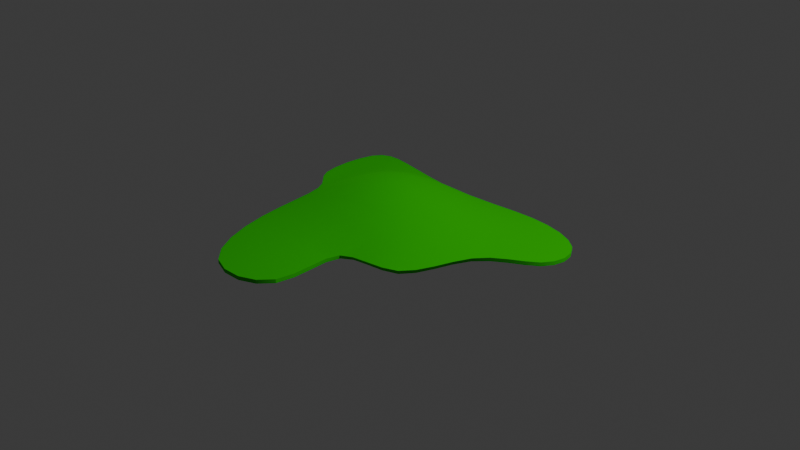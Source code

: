 # Source: meleca.blend  (saved by Blender 4.0.36; exported with 4.5.12 LTS)
import bpy
from mathutils import Matrix  # noqa: F401  (used for matrix-valued properties, if any)

bpy.ops.wm.read_factory_settings(use_empty=True)
scene = bpy.context.scene
scene.name = 'Scene'

# ---- collections
col_collection = bpy.data.collections.new('Collection'); scene.collection.children.link(col_collection)

# ---- materials (node trees are filled in below, after node groups)
mat_material_001 = bpy.data.materials.new('Material.001')
mat_material_001.use_transparent_shadow = False

# ---- node groups
ng_auto_smooth = bpy.data.node_groups.new('Auto Smooth', 'GeometryNodeTree')
_s = ng_auto_smooth.interface.new_socket(name='Geometry', in_out='OUTPUT', socket_type='NodeSocketGeometry')
_s = ng_auto_smooth.interface.new_socket(name='Geometry', in_out='INPUT', socket_type='NodeSocketGeometry')
_s = ng_auto_smooth.interface.new_socket(name='Angle', in_out='INPUT', socket_type='NodeSocketFloat')
_s.subtype = 'ANGLE'
_s.min_value = 0.0
_s.max_value = 3.142
ng_auto_smooth.is_modifier = True
_N = ng_auto_smooth.nodes; _L = ng_auto_smooth.links
n0 = _N.new('NodeGroupOutput'); n0.name = 'Group Output'; n0.location = (480, -100)
n1 = _N.new('NodeGroupInput'); n1.name = 'Group Input'; n1.location = (-420, -300)
n2 = _N.new('NodeGroupInput'); n2.name = 'Group Input.001'; n2.location = (-60, -100)
n3 = _N.new('GeometryNodeSetShadeSmooth'); n3.name = 'Set Shade Smooth'; n3.location = (120, -100)
n3.domain = 'EDGE'
n4 = _N.new('GeometryNodeSetShadeSmooth'); n4.name = 'Set Shade Smooth.001'; n4.location = (300, -100)
n5 = _N.new('GeometryNodeInputMeshEdgeAngle'); n5.name = 'Edge Angle'; n5.location = (-420, -220)
n6 = _N.new('GeometryNodeInputEdgeSmooth'); n6.name = 'Is Edge Smooth'; n6.location = (-60, -160)
n7 = _N.new('GeometryNodeInputShadeSmooth'); n7.name = 'Is Face Smooth'; n7.location = (-240, -340)
n8 = _N.new('FunctionNodeBooleanMath'); n8.name = 'Boolean Math'; n8.location = (-60, -220)
n9 = _N.new('FunctionNodeCompare'); n9.name = 'Compare'; n9.location = (-240, -180)
n9.operation = 'LESS_EQUAL'
_L.new(n5.outputs[0], n9.inputs[0])
_L.new(n4.outputs[0], n0.inputs[0])
_L.new(n1.outputs[1], n9.inputs[1])
_L.new(n9.outputs[0], n8.inputs[0])
_L.new(n7.outputs[0], n8.inputs[1])
_L.new(n2.outputs[0], n3.inputs[0])
_L.new(n6.outputs[0], n3.inputs[1])
_L.new(n3.outputs[0], n4.inputs[0])
_L.new(n8.outputs[0], n3.inputs[2])
n0.is_active_output = True

# ---- material node trees
mat_material_001.use_nodes = True; mat_material_001.node_tree.nodes.clear()
_N = mat_material_001.node_tree.nodes; _L = mat_material_001.node_tree.links
n0 = _N.new('ShaderNodeBsdfPrincipled'); n0.name = 'Principled BSDF'; n0.location = (10, 300)
n0.inputs[0].default_value = (0.02809, 0.8006, 0.009481, 1.0)
n0.inputs[1].default_value = 0.9541
n0.inputs[2].default_value = 1.0
n0.inputs[3].default_value = 1.45
n1 = _N.new('ShaderNodeOutputMaterial'); n1.name = 'Material Output'; n1.location = (300, 300)
_L.new(n0.outputs[0], n1.inputs[0])
n1.is_active_output = True

# ---- world
world_world = bpy.data.worlds.new('World'); scene.world = world_world
world_world.use_nodes = True; world_world.node_tree.nodes.clear()
_N = world_world.node_tree.nodes; _L = world_world.node_tree.links
n0 = _N.new('ShaderNodeOutputWorld'); n0.name = 'World Output'; n0.location = (300, 300)
n1 = _N.new('ShaderNodeBackground'); n1.name = 'Background'; n1.location = (10, 300)
n1.inputs[0].default_value = (0.05088, 0.05088, 0.05088, 1.0)
_L.new(n1.outputs[0], n0.inputs[0])
n0.is_active_output = True
world_world.color = (0.05088, 0.05088, 0.05088)
world_world.use_sun_shadow = False
world_world.sun_shadow_jitter_overblur = 0.0

# ---- cameras
cam_camera = bpy.data.cameras.new('Camera')
cam_camera.clip_end = 100.0
cam_camera.ortho_scale = 7.314

# ---- lights
light_light = bpy.data.lights.new('Light', 'POINT')
light_light.transmission_factor = 0.0
light_light.use_soft_falloff = False
light_light.energy = 1000.0
light_light.shadow_soft_size = 0.1
light_light.shadow_maximum_resolution = 0.006
light_light.use_absolute_resolution = True

# ---- meshes
me_plane = bpy.data.meshes.new('Plane')
me_plane.from_pydata([(-0.933, -1.019, 0.03952), (0.843, -0.8066, 0.03833), (-0.9019, 0.967, 0.0395), (0.9626, 0.9328, 0.03939), (0.2433, -0.9994, 0.03813), (1.791e-05, 0.8658, 0.03362), (-1.081, -0.1688, 0.03703), (1.14, -0.1349, 0.0378), (-1.262e-05, 3.609e-05, 0.4293), (1.638, 0.7297, 0.04), (1.638, 0.2703, 0.04), (-0.4729, -1.879, 0.04), (0.1992, -1.722, 0.04), (-1.334, 0.836, 0.04), (-1.334, 0.164, 0.04), (-1.043, -0.3244, 0.03635), (-1.013, -0.5271, 0.03728), (-0.9801, -0.7634, 0.03862), (0.3536, -0.9315, 0.03605), (0.5141, -0.9008, 0.03644), (0.6894, -0.8705, 0.0376), (1.021, 0.2078, 0.09565), (0.9826, 0.47, 0.09679), (0.9665, 0.7074, 0.07395), (-0.2483, 0.8771, 0.03451), (-0.488, 0.9042, 0.03656), (-0.7092, 0.9372, 0.03846), (-0.6802, -0.9742, 0.07407), (-0.4155, -0.9415, 0.09693), (-0.1265, -0.9326, 0.0958), (0.7351, 0.923, 0.03831), (0.4958, 0.9001, 0.03645), (0.2494, 0.8766, 0.03448), (-1.115e-05, 0.2213, 0.3945), (-4.811e-06, 0.4392, 0.3038), (9.089e-06, 0.6537, 0.1772), (-0.9064, 0.7244, 0.07392), (-0.9237, 0.47, 0.09637), (-0.9628, 0.1909, 0.09495), (0.942, -0.6734, 0.03781), (1.009, -0.4975, 0.03694), (1.066, -0.3079, 0.03654), (0.0784, -0.6947, 0.1841), (0.02203, -0.4503, 0.306), (0.002747, -0.2225, 0.3948), (-0.2591, -0.0018, 0.395), (-0.5178, -0.01453, 0.3065), (-0.7802, -0.05192, 0.1841), (0.801, -0.042, 0.1846), (0.5236, -0.0118, 0.3067), (0.2598, -0.00145, 0.3951), (1.708, 0.3798, 0.04), (1.732, 0.5, 0.04), (1.708, 0.6202, 0.04), (1.519, 0.8161, 0.03999), (1.362, 0.8797, 0.03996), (1.174, 0.9188, 0.03983), (1.248, -0.004933, 0.03955), (1.383, 0.09467, 0.03994), (1.521, 0.1807, 0.03999), (-0.2796, -1.943, 0.04), (-0.08368, -1.935, 0.04), (0.08508, -1.858, 0.04), (0.229, -1.532, 0.04), (0.2184, -1.325, 0.03998), (0.2088, -1.135, 0.03979), (-0.8618, -1.28, 0.03988), (-0.7628, -1.524, 0.03998), (-0.6336, -1.73, 0.04), (-1.37, 0.6823, 0.04), (-1.383, 0.5, 0.04), (-1.37, 0.3177, 0.04), (-1.273, 0.06735, 0.03999), (-1.202, -0.001042, 0.03988), (-1.134, -0.06969, 0.03921), (-1.058, 0.9837, 0.03986), (-1.18, 0.9754, 0.03996), (-1.27, 0.9295, 0.03999), (0.2582, 0.2225, 0.3639), (0.5176, 0.2206, 0.2864), (0.7785, 0.2107, 0.185), (0.2549, 0.4437, 0.2818), (0.5072, 0.4526, 0.2272), (0.7533, 0.4606, 0.158), (0.2512, 0.6616, 0.1662), (0.499, 0.6788, 0.1392), (0.7392, 0.6966, 0.1051), (-0.7546, 0.2039, 0.1844), (-0.5108, 0.2186, 0.2862), (-0.2575, 0.2223, 0.3639), (-0.7288, 0.4605, 0.1577), (-0.5, 0.4525, 0.2271), (-0.254, 0.4437, 0.2818), (-0.7139, 0.7036, 0.1051), (-0.4915, 0.6809, 0.1392), (-0.2503, 0.6618, 0.1662), (-0.7271, -0.7265, 0.1053), (-0.4649, -0.7013, 0.158), (-0.1904, -0.6925, 0.1848), (-0.7575, -0.4923, 0.1398), (-0.4983, -0.4671, 0.2274), (-0.2363, -0.4542, 0.286), (-0.7769, -0.274, 0.1681), (-0.515, -0.241, 0.2828), (-0.2557, -0.226, 0.364), (0.3018, -0.6865, 0.1671), (0.512, -0.6807, 0.1348), (0.7268, -0.6771, 0.09004), (0.2706, -0.4518, 0.2815), (0.5144, -0.46, 0.2207), (0.7607, -0.4757, 0.1352), (0.2605, -0.2255, 0.3635), (0.5205, -0.2384, 0.282), (0.7885, -0.2663, 0.1677), (1.177, 0.705, 0.05407), (1.188, 0.4828, 0.06139), (1.211, 0.2458, 0.05621), (1.37, 0.6884, 0.04415), (1.377, 0.4942, 0.04603), (1.381, 0.2956, 0.04413), (1.545, 0.6585, 0.04052), (1.556, 0.4993, 0.04076), (1.546, 0.3395, 0.04052), (-0.07788, -1.153, 0.05635), (-0.3513, -1.185, 0.06148), (-0.6106, -1.229, 0.05413), (-0.02737, -1.381, 0.04416), (-0.2731, -1.433, 0.04606), (-0.5183, -1.48, 0.04416), (0.02941, -1.618, 0.04052), (-0.182, -1.684, 0.04076), (-0.4054, -1.718, 0.04052), (-1.097, 0.2135, 0.05591), (-1.074, 0.4828, 0.06112), (-1.062, 0.7374, 0.05402), (-1.196, 0.2478, 0.04407), (-1.191, 0.4943, 0.04595), (-1.185, 0.7363, 0.04412), (-1.285, 0.2817, 0.04051), (-1.29, 0.4993, 0.04075), (-1.284, 0.7163, 0.04051), (-0.9276, -1.016, 0.0), (0.8359, -0.7976, 0.0), (-0.8998, 0.961, 0.0), (0.9606, 0.9261, 0.0), (0.2391, -0.988, 0.0), (0.0, 0.8441, 0.0), (-1.066, -0.1667, 0.0), (1.127, -0.1318, 0.0), (0.0, 9.313e-10, 0.3893), (1.638, 0.7296, 0.0), (1.638, 0.2704, 0.0), (-0.4728, -1.879, 0.0), (0.1991, -1.722, 0.0), (-1.333, 0.8359, 0.0), (-1.333, 0.1641, 0.0), (-1.027, -0.3206, 0.0), (-0.9993, -0.5229, 0.0), (-0.9705, -0.7594, 0.0), (0.3483, -0.915, 0.0), (0.509, -0.8851, 0.0), (0.6834, -0.8583, 0.0), (1.011, 0.2077, 0.05711), (0.9744, 0.4666, 0.05778), (0.9623, 0.7016, 0.03459), (-0.2484, 0.8569, 0.0), (-0.4875, 0.888, 0.0), (-0.7077, 0.9263, 0.0), (-0.6759, -0.9693, 0.03459), (-0.4137, -0.9335, 0.05778), (-0.1278, -0.9225, 0.05711), (0.7334, 0.9116, 0.0), (0.4951, 0.8836, 0.0), (0.2494, 0.8564, 0.0), (0.0, 0.211, 0.3558), (0.0, 0.4221, 0.2676), (0.0, 0.6331, 0.1429), (-0.9015, 0.719, 0.03459), (-0.9137, 0.4666, 0.05778), (-0.9499, 0.1903, 0.05711), (0.9317, -0.6653, 0.0), (0.9951, -0.4908, 0.0), (1.051, -0.3024, 0.0), (0.07612, -0.6784, 0.1477), (0.02143, -0.4348, 0.2691), (0.002679, -0.2126, 0.356), (-0.2504, -0.001787, 0.356), (-0.5035, -0.01429, 0.2691), (-0.7636, -0.05103, 0.1477), (0.7856, -0.0404, 0.1477), (0.5098, -0.01139, 0.2691), (0.2512, -0.001423, 0.356), (1.708, 0.3799, 0.0), (1.732, 0.5, 0.0), (1.708, 0.6201, 0.0), (1.518, 0.8157, 0.0), (1.361, 0.8783, 0.0), (1.172, 0.9155, 0.0), (1.243, -0.002284, 0.0), (1.382, 0.09596, 0.0), (1.521, 0.1811, 0.0), (-0.2796, -1.943, 0.0), (-0.08371, -1.935, 0.0), (0.08501, -1.858, 0.0), (0.2287, -1.532, 0.0), (0.2172, -1.325, 0.0), (0.2057, -1.132, 0.0), (-0.8594, -1.278, 0.0), (-0.762, -1.523, 0.0), (-0.6333, -1.73, 0.0), (-1.37, 0.6823, 0.0), (-1.382, 0.5, 0.0), (-1.37, 0.3177, 0.0), (-1.272, 0.06771, 0.0), (-1.199, 0.0, 0.0), (-1.127, -0.06771, 0.0), (-1.056, 0.981, 0.0), (-1.179, 0.9743, 0.0), (-1.27, 0.9291, 0.0), (0.2506, 0.2132, 0.3258), (0.5052, 0.214, 0.249), (0.7647, 0.2074, 0.1476), (0.2498, 0.428, 0.2454), (0.4985, 0.4405, 0.1901), (0.7433, 0.4532, 0.1199), (0.2494, 0.6424, 0.1312), (0.4955, 0.6634, 0.1024), (0.7346, 0.6861, 0.06674), (-0.7394, 0.2004, 0.1476), (-0.4977, 0.212, 0.249), (-0.2497, 0.213, 0.3258), (-0.7177, 0.4532, 0.1199), (-0.4909, 0.4405, 0.1901), (-0.2489, 0.428, 0.2454), (-0.709, 0.6935, 0.06674), (-0.4879, 0.6655, 0.1024), (-0.2485, 0.6426, 0.1312), (-0.7188, -0.72, 0.06674), (-0.4596, -0.6901, 0.1199), (-0.1888, -0.6779, 0.1476), (-0.7448, -0.4857, 0.1024), (-0.4889, -0.4562, 0.1901), (-0.2313, -0.44, 0.249), (-0.7614, -0.2692, 0.1316), (-0.5022, -0.234, 0.2456), (-0.2481, -0.217, 0.3258), (0.2963, -0.6701, 0.1311), (0.505, -0.666, 0.09826), (0.7182, -0.6664, 0.05248), (0.2644, -0.4373, 0.2448), (0.5042, -0.4479, 0.184), (0.7481, -0.4669, 0.09826), (0.2527, -0.2164, 0.3253), (0.5077, -0.231, 0.2448), (0.7736, -0.2602, 0.1311), (1.174, 0.7024, 0.01425), (1.184, 0.4818, 0.02167), (1.206, 0.247, 0.01654), (1.369, 0.6875, 0.004181), (1.375, 0.4941, 0.006082), (1.379, 0.2963, 0.004181), (1.544, 0.6583, 0.0005227), (1.556, 0.4993, 0.0007603), (1.546, 0.3397, 0.0005227), (-0.07984, -1.15, 0.01654), (-0.3513, -1.182, 0.02167), (-0.6089, -1.226, 0.01425), (-0.02822, -1.38, 0.004181), (-0.2733, -1.432, 0.006082), (-0.5178, -1.479, 0.004181), (0.02917, -1.618, 0.0005227), (-0.1821, -1.683, 0.0007603), (-0.4053, -1.718, 0.0005227), (-1.09, 0.2143, 0.01654), (-1.067, 0.4818, 0.02167), (-1.058, 0.7351, 0.01425), (-1.193, 0.2483, 0.004181), (-1.188, 0.4941, 0.006082), (-1.183, 0.7355, 0.004181), (-1.285, 0.2819, 0.0005227), (-1.289, 0.4993, 0.0007603), (-1.283, 0.7161, 0.0005227)], [], [(78, 79, 82, 81), (79, 80, 83, 82), (81, 82, 85, 84), (82, 83, 86, 85), (8, 50, 78, 33), (50, 49, 79, 78), (49, 48, 80, 79), (48, 7, 21, 80), (80, 21, 22, 83), (83, 22, 23, 86), (86, 23, 3, 30), (85, 86, 30, 31), (84, 85, 31, 32), (35, 84, 32, 5), (34, 81, 84, 35), (33, 78, 81, 34), (87, 88, 91, 90), (88, 89, 92, 91), (90, 91, 94, 93), (91, 92, 95, 94), (6, 47, 87, 38), (47, 46, 88, 87), (46, 45, 89, 88), (45, 8, 33, 89), (89, 33, 34, 92), (92, 34, 35, 95), (95, 35, 5, 24), (94, 95, 24, 25), (93, 94, 25, 26), (36, 93, 26, 2), (37, 90, 93, 36), (38, 87, 90, 37), (96, 97, 100, 99), (97, 98, 101, 100), (99, 100, 103, 102), (100, 101, 104, 103), (0, 27, 96, 17), (27, 28, 97, 96), (28, 29, 98, 97), (29, 4, 42, 98), (98, 42, 43, 101), (101, 43, 44, 104), (104, 44, 8, 45), (103, 104, 45, 46), (102, 103, 46, 47), (15, 102, 47, 6), (16, 99, 102, 15), (17, 96, 99, 16), (105, 106, 109, 108), (106, 107, 110, 109), (108, 109, 112, 111), (109, 110, 113, 112), (4, 18, 105, 42), (18, 19, 106, 105), (19, 20, 107, 106), (20, 1, 39, 107), (107, 39, 40, 110), (110, 40, 41, 113), (113, 41, 7, 48), (112, 113, 48, 49), (111, 112, 49, 50), (44, 111, 50, 8), (43, 108, 111, 44), (42, 105, 108, 43), (114, 115, 118, 117), (115, 116, 119, 118), (117, 118, 121, 120), (118, 119, 122, 121), (3, 23, 114, 56), (23, 22, 115, 114), (22, 21, 116, 115), (21, 7, 57, 116), (116, 57, 58, 119), (119, 58, 59, 122), (122, 59, 10, 51), (121, 122, 51, 52), (120, 121, 52, 53), (54, 120, 53, 9), (55, 117, 120, 54), (56, 114, 117, 55), (123, 124, 127, 126), (124, 125, 128, 127), (126, 127, 130, 129), (127, 128, 131, 130), (4, 29, 123, 65), (29, 28, 124, 123), (28, 27, 125, 124), (27, 0, 66, 125), (125, 66, 67, 128), (128, 67, 68, 131), (131, 68, 11, 60), (130, 131, 60, 61), (129, 130, 61, 62), (63, 129, 62, 12), (64, 126, 129, 63), (65, 123, 126, 64), (132, 133, 136, 135), (133, 134, 137, 136), (135, 136, 139, 138), (136, 137, 140, 139), (6, 38, 132, 74), (38, 37, 133, 132), (37, 36, 134, 133), (36, 2, 75, 134), (134, 75, 76, 137), (137, 76, 77, 140), (140, 77, 13, 69), (139, 140, 69, 70), (138, 139, 70, 71), (72, 138, 71, 14), (73, 135, 138, 72), (74, 132, 135, 73), (219, 222, 223, 220), (220, 223, 224, 221), (222, 225, 226, 223), (223, 226, 227, 224), (149, 174, 219, 191), (191, 219, 220, 190), (190, 220, 221, 189), (189, 221, 162, 148), (221, 224, 163, 162), (224, 227, 164, 163), (227, 171, 144, 164), (226, 172, 171, 227), (225, 173, 172, 226), (176, 146, 173, 225), (175, 176, 225, 222), (174, 175, 222, 219), (228, 231, 232, 229), (229, 232, 233, 230), (231, 234, 235, 232), (232, 235, 236, 233), (147, 179, 228, 188), (188, 228, 229, 187), (187, 229, 230, 186), (186, 230, 174, 149), (230, 233, 175, 174), (233, 236, 176, 175), (236, 165, 146, 176), (235, 166, 165, 236), (234, 167, 166, 235), (177, 143, 167, 234), (178, 177, 234, 231), (179, 178, 231, 228), (237, 240, 241, 238), (238, 241, 242, 239), (240, 243, 244, 241), (241, 244, 245, 242), (141, 158, 237, 168), (168, 237, 238, 169), (169, 238, 239, 170), (170, 239, 183, 145), (239, 242, 184, 183), (242, 245, 185, 184), (245, 186, 149, 185), (244, 187, 186, 245), (243, 188, 187, 244), (156, 147, 188, 243), (157, 156, 243, 240), (158, 157, 240, 237), (246, 249, 250, 247), (247, 250, 251, 248), (249, 252, 253, 250), (250, 253, 254, 251), (145, 183, 246, 159), (159, 246, 247, 160), (160, 247, 248, 161), (161, 248, 180, 142), (248, 251, 181, 180), (251, 254, 182, 181), (254, 189, 148, 182), (253, 190, 189, 254), (252, 191, 190, 253), (185, 149, 191, 252), (184, 185, 252, 249), (183, 184, 249, 246), (255, 258, 259, 256), (256, 259, 260, 257), (258, 261, 262, 259), (259, 262, 263, 260), (144, 197, 255, 164), (164, 255, 256, 163), (163, 256, 257, 162), (162, 257, 198, 148), (257, 260, 199, 198), (260, 263, 200, 199), (263, 192, 151, 200), (262, 193, 192, 263), (261, 194, 193, 262), (195, 150, 194, 261), (196, 195, 261, 258), (197, 196, 258, 255), (264, 267, 268, 265), (265, 268, 269, 266), (267, 270, 271, 268), (268, 271, 272, 269), (145, 206, 264, 170), (170, 264, 265, 169), (169, 265, 266, 168), (168, 266, 207, 141), (266, 269, 208, 207), (269, 272, 209, 208), (272, 201, 152, 209), (271, 202, 201, 272), (270, 203, 202, 271), (204, 153, 203, 270), (205, 204, 270, 267), (206, 205, 267, 264), (273, 276, 277, 274), (274, 277, 278, 275), (276, 279, 280, 277), (277, 280, 281, 278), (147, 215, 273, 179), (179, 273, 274, 178), (178, 274, 275, 177), (177, 275, 216, 143), (275, 278, 217, 216), (278, 281, 218, 217), (281, 210, 154, 218), (280, 211, 210, 281), (279, 212, 211, 280), (213, 155, 212, 279), (214, 213, 279, 276), (215, 214, 276, 273), (15, 6, 147, 156), (16, 15, 156, 157), (17, 16, 157, 158), (0, 17, 158, 141), (18, 4, 145, 159), (19, 18, 159, 160), (20, 19, 160, 161), (1, 20, 161, 142), (24, 5, 146, 165), (25, 24, 165, 166), (26, 25, 166, 167), (2, 26, 167, 143), (30, 3, 144, 171), (31, 30, 171, 172), (32, 31, 172, 173), (5, 32, 173, 146), (39, 1, 142, 180), (40, 39, 180, 181), (41, 40, 181, 182), (7, 41, 182, 148), (51, 10, 151, 192), (52, 51, 192, 193), (53, 52, 193, 194), (9, 53, 194, 150), (54, 9, 150, 195), (55, 54, 195, 196), (56, 55, 196, 197), (3, 56, 197, 144), (57, 7, 148, 198), (58, 57, 198, 199), (59, 58, 199, 200), (10, 59, 200, 151), (60, 11, 152, 201), (61, 60, 201, 202), (62, 61, 202, 203), (12, 62, 203, 153), (63, 12, 153, 204), (64, 63, 204, 205), (65, 64, 205, 206), (4, 65, 206, 145), (66, 0, 141, 207), (67, 66, 207, 208), (68, 67, 208, 209), (11, 68, 209, 152), (69, 13, 154, 210), (70, 69, 210, 211), (71, 70, 211, 212), (14, 71, 212, 155), (72, 14, 155, 213), (73, 72, 213, 214), (74, 73, 214, 215), (6, 74, 215, 147), (75, 2, 143, 216), (76, 75, 216, 217), (77, 76, 217, 218), (13, 77, 218, 154)])
me_plane.polygons.foreach_set('use_smooth', [True] * 280)
_uv = me_plane.uv_layers.new(name='UVMap')
_uv.uv.foreach_set('vector', [0.6244, 0.625, 0.745, 0.625, 0.7431, 0.75, 0.6241, 0.75, 0.745, 0.625, 0.8565, 0.625, 0.8498, 0.75, 0.7431, 0.75, 0.6241, 0.75, 0.7431, 0.75, 0.7452, 0.875, 0.6244, 0.875, 0.7431, 0.75, 0.8498, 0.75, 0.8569, 0.875, 0.7452, 0.875, 0.5, 0.5, 0.6248, 0.5, 0.6244, 0.625, 0.5, 0.625, 0.6248, 0.5, 0.7483, 0.5, 0.745, 0.625, 0.6244, 0.625, 0.7483, 0.5, 0.8698, 0.5, 0.8565, 0.625, 0.745, 0.625, 0.8698, 0.5, 1.0, 0.5, 0.9426, 0.625, 0.8565, 0.625, 0.8565, 0.625, 0.9426, 0.625, 0.9306, 0.75, 0.8498, 0.75, 0.8498, 0.75, 0.9306, 0.75, 0.9427, 0.875, 0.8569, 0.875, 0.8569, 0.875, 0.9427, 0.875, 1.0, 1.0, 0.875, 1.0, 0.7452, 0.875, 0.8569, 0.875, 0.875, 1.0, 0.75, 1.0, 0.6244, 0.875, 0.7452, 0.875, 0.75, 1.0, 0.625, 1.0, 0.5, 0.875, 0.6244, 0.875, 0.625, 1.0, 0.5, 1.0, 0.5, 0.75, 0.6241, 0.75, 0.6244, 0.875, 0.5, 0.875, 0.5, 0.625, 0.6244, 0.625, 0.6241, 0.75, 0.5, 0.75, 0.1435, 0.625, 0.255, 0.625, 0.2569, 0.75, 0.1502, 0.75, 0.255, 0.625, 0.3756, 0.625, 0.3759, 0.75, 0.2569, 0.75, 0.1502, 0.75, 0.2569, 0.75, 0.2548, 0.875, 0.1431, 0.875, 0.2569, 0.75, 0.3759, 0.75, 0.3756, 0.875, 0.2548, 0.875, 0.0, 0.5, 0.1302, 0.5, 0.1435, 0.625, 0.0574, 0.625, 0.1302, 0.5, 0.2517, 0.5, 0.255, 0.625, 0.1435, 0.625, 0.2517, 0.5, 0.3752, 0.5, 0.3756, 0.625, 0.255, 0.625, 0.3752, 0.5, 0.5, 0.5, 0.5, 0.625, 0.3756, 0.625, 0.3756, 0.625, 0.5, 0.625, 0.5, 0.75, 0.3759, 0.75, 0.3759, 0.75, 0.5, 0.75, 0.5, 0.875, 0.3756, 0.875, 0.3756, 0.875, 0.5, 0.875, 0.5, 1.0, 0.375, 1.0, 0.2548, 0.875, 0.3756, 0.875, 0.375, 1.0, 0.25, 1.0, 0.1431, 0.875, 0.2548, 0.875, 0.25, 1.0, 0.125, 1.0, 0.05729, 0.875, 0.1431, 0.875, 0.125, 1.0, 0.0, 1.0, 0.06944, 0.75, 0.1502, 0.75, 0.1431, 0.875, 0.05729, 0.875, 0.0574, 0.625, 0.1435, 0.625, 0.1502, 0.75, 0.06944, 0.75, 0.125, 0.1431, 0.25, 0.1502, 0.25, 0.2569, 0.125, 0.2548, 0.25, 0.1502, 0.375, 0.1435, 0.375, 0.255, 0.25, 0.2569, 0.125, 0.2548, 0.25, 0.2569, 0.2502, 0.3759, 0.1255, 0.3756, 0.25, 0.2569, 0.375, 0.255, 0.375, 0.3756, 0.2502, 0.3759, 0.0, 0.0, 0.125, 0.05729, 0.125, 0.1431, 0.0, 0.125, 0.125, 0.05729, 0.25, 0.06944, 0.25, 0.1502, 0.125, 0.1431, 0.25, 0.06944, 0.375, 0.0574, 0.375, 0.1435, 0.25, 0.1502, 0.375, 0.0574, 0.5, 0.0, 0.5, 0.1302, 0.375, 0.1435, 0.375, 0.1435, 0.5, 0.1302, 0.5, 0.2517, 0.375, 0.255, 0.375, 0.255, 0.5, 0.2517, 0.5, 0.3752, 0.375, 0.3756, 0.375, 0.3756, 0.5, 0.3752, 0.5, 0.5, 0.3752, 0.5, 0.2502, 0.3759, 0.375, 0.3756, 0.3752, 0.5, 0.2517, 0.5, 0.1255, 0.3756, 0.2502, 0.3759, 0.2517, 0.5, 0.1302, 0.5, 0.0, 0.375, 0.1255, 0.3756, 0.1302, 0.5, 0.0, 0.5, 0.0, 0.25, 0.125, 0.2548, 0.1255, 0.3756, 0.0, 0.375, 0.0, 0.125, 0.125, 0.1431, 0.125, 0.2548, 0.0, 0.25, 0.625, 0.1255, 0.75, 0.125, 0.75, 0.25, 0.625, 0.2502, 0.75, 0.125, 0.875, 0.125, 0.875, 0.25, 0.75, 0.25, 0.625, 0.2502, 0.75, 0.25, 0.7498, 0.375, 0.625, 0.375, 0.75, 0.25, 0.875, 0.25, 0.8745, 0.375, 0.7498, 0.375, 0.5, 0.0, 0.625, 0.0, 0.625, 0.1255, 0.5, 0.1302, 0.625, 0.0, 0.75, 0.0, 0.75, 0.125, 0.625, 0.1255, 0.75, 0.0, 0.875, 0.0, 0.875, 0.125, 0.75, 0.125, 0.875, 0.0, 1.0, 0.0, 1.0, 0.125, 0.875, 0.125, 0.875, 0.125, 1.0, 0.125, 1.0, 0.25, 0.875, 0.25, 0.875, 0.25, 1.0, 0.25, 1.0, 0.375, 0.8745, 0.375, 0.8745, 0.375, 1.0, 0.375, 1.0, 0.5, 0.8698, 0.5, 0.7498, 0.375, 0.8745, 0.375, 0.8698, 0.5, 0.7483, 0.5, 0.625, 0.375, 0.7498, 0.375, 0.7483, 0.5, 0.6248, 0.5, 0.5, 0.3752, 0.625, 0.375, 0.6248, 0.5, 0.5, 0.5, 0.5, 0.2517, 0.625, 0.2502, 0.625, 0.375, 0.5, 0.3752, 0.5, 0.1302, 0.625, 0.1255, 0.625, 0.2502, 0.5, 0.2517, 0.9819, 0.875, 0.9748, 0.75, 0.9931, 0.75, 0.9952, 0.875, 0.9748, 0.75, 0.9819, 0.625, 0.9952, 0.625, 0.9931, 0.75, 0.9952, 0.875, 0.9931, 0.75, 0.9991, 0.75, 0.9994, 0.875, 0.9931, 0.75, 0.9952, 0.625, 0.9994, 0.625, 0.9991, 0.75, 1.0, 1.0, 0.9427, 0.875, 0.9819, 0.875, 1.0, 1.0, 0.9427, 0.875, 0.9306, 0.75, 0.9748, 0.75, 0.9819, 0.875, 0.9306, 0.75, 0.9426, 0.625, 0.9819, 0.625, 0.9748, 0.75, 0.9426, 0.625, 1.0, 0.5, 1.0, 0.5, 0.9819, 0.625, 0.9819, 0.625, 1.0, 0.5, 1.0, 0.5, 0.9952, 0.625, 0.9952, 0.625, 1.0, 0.5, 1.0, 0.5, 0.9994, 0.625, 0.9994, 0.625, 1.0, 0.5, 1.0, 0.5, 1.0, 0.625, 0.9991, 0.75, 0.9994, 0.625, 1.0, 0.625, 1.0, 0.75, 0.9994, 0.875, 0.9991, 0.75, 1.0, 0.75, 1.0, 0.875, 1.0, 1.0, 0.9994, 0.875, 1.0, 0.875, 1.0, 1.0, 1.0, 1.0, 0.9952, 0.875, 0.9994, 0.875, 1.0, 1.0, 1.0, 1.0, 0.9819, 0.875, 0.9952, 0.875, 1.0, 1.0, 0.375, 0.01807, 0.25, 0.02517, 0.25, 0.006944, 0.375, 0.004774, 0.25, 0.02517, 0.125, 0.01807, 0.125, 0.004774, 0.25, 0.006944, 0.375, 0.004774, 0.25, 0.006944, 0.25, 0.0008681, 0.375, 0.0005968, 0.25, 0.006944, 0.125, 0.004774, 0.125, 0.0005968, 0.25, 0.0008681, 0.5, 0.0, 0.375, 0.0574, 0.375, 0.01807, 0.5, 0.0, 0.375, 0.0574, 0.25, 0.06944, 0.25, 0.02517, 0.375, 0.01807, 0.25, 0.06944, 0.125, 0.05729, 0.125, 0.01807, 0.25, 0.02517, 0.125, 0.05729, 0.0, 0.0, 0.0, 0.0, 0.125, 0.01807, 0.125, 0.01807, 0.0, 0.0, 0.0, 0.0, 0.125, 0.004774, 0.125, 0.004774, 0.0, 0.0, 0.0, 0.0, 0.125, 0.0005968, 0.125, 0.0005968, 0.0, 0.0, 0.0, 0.0, 0.125, 0.0, 0.25, 0.0008681, 0.125, 0.0005968, 0.125, 0.0, 0.25, 0.0, 0.375, 0.0005968, 0.25, 0.0008681, 0.25, 0.0, 0.375, 0.0, 0.5, 0.0, 0.375, 0.0005968, 0.375, 0.0, 0.5, 0.0, 0.5, 0.0, 0.375, 0.004774, 0.375, 0.0005968, 0.5, 0.0, 0.5, 0.0, 0.375, 0.01807, 0.375, 0.004774, 0.5, 0.0, 0.01807, 0.625, 0.02517, 0.75, 0.006944, 0.75, 0.004774, 0.625, 0.02517, 0.75, 0.01807, 0.875, 0.004774, 0.875, 0.006944, 0.75, 0.004774, 0.625, 0.006944, 0.75, 0.0008681, 0.75, 0.0005968, 0.625, 0.006944, 0.75, 0.004774, 0.875, 0.0005968, 0.875, 0.0008681, 0.75, 0.0, 0.5, 0.0574, 0.625, 0.01807, 0.625, 0.0, 0.5, 0.0574, 0.625, 0.06944, 0.75, 0.02517, 0.75, 0.01807, 0.625, 0.06944, 0.75, 0.05729, 0.875, 0.01807, 0.875, 0.02517, 0.75, 0.05729, 0.875, 0.0, 1.0, 0.0, 1.0, 0.01807, 0.875, 0.01807, 0.875, 0.0, 1.0, 0.0, 1.0, 0.004774, 0.875, 0.004774, 0.875, 0.0, 1.0, 0.0, 1.0, 0.0005968, 0.875, 0.0005968, 0.875, 0.0, 1.0, 0.0, 1.0, 0.0, 0.875, 0.0008681, 0.75, 0.0005968, 0.875, 0.0, 0.875, 0.0, 0.75, 0.0005968, 0.625, 0.0008681, 0.75, 0.0, 0.75, 0.0, 0.625, 0.0, 0.5, 0.0005968, 0.625, 0.0, 0.625, 0.0, 0.5, 0.0, 0.5, 0.004774, 0.625, 0.0005968, 0.625, 0.0, 0.5, 0.0, 0.5, 0.01807, 0.625, 0.004774, 0.625, 0.0, 0.5, 0.6244, 0.625, 0.6241, 0.75, 0.7431, 0.75, 0.745, 0.625, 0.745, 0.625, 0.7431, 0.75, 0.8498, 0.75, 0.8565, 0.625, 0.6241, 0.75, 0.6244, 0.875, 0.7452, 0.875, 0.7431, 0.75, 0.7431, 0.75, 0.7452, 0.875, 0.8569, 0.875, 0.8498, 0.75, 0.5, 0.5, 0.5, 0.625, 0.6244, 0.625, 0.6248, 0.5, 0.6248, 0.5, 0.6244, 0.625, 0.745, 0.625, 0.7483, 0.5, 0.7483, 0.5, 0.745, 0.625, 0.8565, 0.625, 0.8698, 0.5, 0.8698, 0.5, 0.8565, 0.625, 0.9426, 0.625, 1.0, 0.5, 0.8565, 0.625, 0.8498, 0.75, 0.9306, 0.75, 0.9426, 0.625, 0.8498, 0.75, 0.8569, 0.875, 0.9427, 0.875, 0.9306, 0.75, 0.8569, 0.875, 0.875, 1.0, 1.0, 1.0, 0.9427, 0.875, 0.7452, 0.875, 0.75, 1.0, 0.875, 1.0, 0.8569, 0.875, 0.6244, 0.875, 0.625, 1.0, 0.75, 1.0, 0.7452, 0.875, 0.5, 0.875, 0.5, 1.0, 0.625, 1.0, 0.6244, 0.875, 0.5, 0.75, 0.5, 0.875, 0.6244, 0.875, 0.6241, 0.75, 0.5, 0.625, 0.5, 0.75, 0.6241, 0.75, 0.6244, 0.625, 0.1435, 0.625, 0.1502, 0.75, 0.2569, 0.75, 0.255, 0.625, 0.255, 0.625, 0.2569, 0.75, 0.3759, 0.75, 0.3756, 0.625, 0.1502, 0.75, 0.1431, 0.875, 0.2548, 0.875, 0.2569, 0.75, 0.2569, 0.75, 0.2548, 0.875, 0.3756, 0.875, 0.3759, 0.75, 0.0, 0.5, 0.0574, 0.625, 0.1435, 0.625, 0.1302, 0.5, 0.1302, 0.5, 0.1435, 0.625, 0.255, 0.625, 0.2517, 0.5, 0.2517, 0.5, 0.255, 0.625, 0.3756, 0.625, 0.3752, 0.5, 0.3752, 0.5, 0.3756, 0.625, 0.5, 0.625, 0.5, 0.5, 0.3756, 0.625, 0.3759, 0.75, 0.5, 0.75, 0.5, 0.625, 0.3759, 0.75, 0.3756, 0.875, 0.5, 0.875, 0.5, 0.75, 0.3756, 0.875, 0.375, 1.0, 0.5, 1.0, 0.5, 0.875, 0.2548, 0.875, 0.25, 1.0, 0.375, 1.0, 0.3756, 0.875, 0.1431, 0.875, 0.125, 1.0, 0.25, 1.0, 0.2548, 0.875, 0.05729, 0.875, 0.0, 1.0, 0.125, 1.0, 0.1431, 0.875, 0.06944, 0.75, 0.05729, 0.875, 0.1431, 0.875, 0.1502, 0.75, 0.0574, 0.625, 0.06944, 0.75, 0.1502, 0.75, 0.1435, 0.625, 0.125, 0.1431, 0.125, 0.2548, 0.25, 0.2569, 0.25, 0.1502, 0.25, 0.1502, 0.25, 0.2569, 0.375, 0.255, 0.375, 0.1435, 0.125, 0.2548, 0.1255, 0.3756, 0.2502, 0.3759, 0.25, 0.2569, 0.25, 0.2569, 0.2502, 0.3759, 0.375, 0.3756, 0.375, 0.255, 0.0, 0.0, 0.0, 0.125, 0.125, 0.1431, 0.125, 0.05729, 0.125, 0.05729, 0.125, 0.1431, 0.25, 0.1502, 0.25, 0.06944, 0.25, 0.06944, 0.25, 0.1502, 0.375, 0.1435, 0.375, 0.0574, 0.375, 0.0574, 0.375, 0.1435, 0.5, 0.1302, 0.5, 0.0, 0.375, 0.1435, 0.375, 0.255, 0.5, 0.2517, 0.5, 0.1302, 0.375, 0.255, 0.375, 0.3756, 0.5, 0.3752, 0.5, 0.2517, 0.375, 0.3756, 0.3752, 0.5, 0.5, 0.5, 0.5, 0.3752, 0.2502, 0.3759, 0.2517, 0.5, 0.3752, 0.5, 0.375, 0.3756, 0.1255, 0.3756, 0.1302, 0.5, 0.2517, 0.5, 0.2502, 0.3759, 0.0, 0.375, 0.0, 0.5, 0.1302, 0.5, 0.1255, 0.3756, 0.0, 0.25, 0.0, 0.375, 0.1255, 0.3756, 0.125, 0.2548, 0.0, 0.125, 0.0, 0.25, 0.125, 0.2548, 0.125, 0.1431, 0.625, 0.1255, 0.625, 0.2502, 0.75, 0.25, 0.75, 0.125, 0.75, 0.125, 0.75, 0.25, 0.875, 0.25, 0.875, 0.125, 0.625, 0.2502, 0.625, 0.375, 0.7498, 0.375, 0.75, 0.25, 0.75, 0.25, 0.7498, 0.375, 0.8745, 0.375, 0.875, 0.25, 0.5, 0.0, 0.5, 0.1302, 0.625, 0.1255, 0.625, 0.0, 0.625, 0.0, 0.625, 0.1255, 0.75, 0.125, 0.75, 0.0, 0.75, 0.0, 0.75, 0.125, 0.875, 0.125, 0.875, 0.0, 0.875, 0.0, 0.875, 0.125, 1.0, 0.125, 1.0, 0.0, 0.875, 0.125, 0.875, 0.25, 1.0, 0.25, 1.0, 0.125, 0.875, 0.25, 0.8745, 0.375, 1.0, 0.375, 1.0, 0.25, 0.8745, 0.375, 0.8698, 0.5, 1.0, 0.5, 1.0, 0.375, 0.7498, 0.375, 0.7483, 0.5, 0.8698, 0.5, 0.8745, 0.375, 0.625, 0.375, 0.6248, 0.5, 0.7483, 0.5, 0.7498, 0.375, 0.5, 0.3752, 0.5, 0.5, 0.6248, 0.5, 0.625, 0.375, 0.5, 0.2517, 0.5, 0.3752, 0.625, 0.375, 0.625, 0.2502, 0.5, 0.1302, 0.5, 0.2517, 0.625, 0.2502, 0.625, 0.1255, 0.9819, 0.875, 0.9952, 0.875, 0.9931, 0.75, 0.9748, 0.75, 0.9748, 0.75, 0.9931, 0.75, 0.9952, 0.625, 0.9819, 0.625, 0.9952, 0.875, 0.9994, 0.875, 0.9991, 0.75, 0.9931, 0.75, 0.9931, 0.75, 0.9991, 0.75, 0.9994, 0.625, 0.9952, 0.625, 1.0, 1.0, 1.0, 1.0, 0.9819, 0.875, 0.9427, 0.875, 0.9427, 0.875, 0.9819, 0.875, 0.9748, 0.75, 0.9306, 0.75, 0.9306, 0.75, 0.9748, 0.75, 0.9819, 0.625, 0.9426, 0.625, 0.9426, 0.625, 0.9819, 0.625, 1.0, 0.5, 1.0, 0.5, 0.9819, 0.625, 0.9952, 0.625, 1.0, 0.5, 1.0, 0.5, 0.9952, 0.625, 0.9994, 0.625, 1.0, 0.5, 1.0, 0.5, 0.9994, 0.625, 1.0, 0.625, 1.0, 0.5, 1.0, 0.5, 0.9991, 0.75, 1.0, 0.75, 1.0, 0.625, 0.9994, 0.625, 0.9994, 0.875, 1.0, 0.875, 1.0, 0.75, 0.9991, 0.75, 1.0, 1.0, 1.0, 1.0, 1.0, 0.875, 0.9994, 0.875, 1.0, 1.0, 1.0, 1.0, 0.9994, 0.875, 0.9952, 0.875, 1.0, 1.0, 1.0, 1.0, 0.9952, 0.875, 0.9819, 0.875, 0.375, 0.01807, 0.375, 0.004774, 0.25, 0.006944, 0.25, 0.02517, 0.25, 0.02517, 0.25, 0.006944, 0.125, 0.004774, 0.125, 0.01807, 0.375, 0.004774, 0.375, 0.0005968, 0.25, 0.0008681, 0.25, 0.006944, 0.25, 0.006944, 0.25, 0.0008681, 0.125, 0.0005968, 0.125, 0.004774, 0.5, 0.0, 0.5, 0.0, 0.375, 0.01807, 0.375, 0.0574, 0.375, 0.0574, 0.375, 0.01807, 0.25, 0.02517, 0.25, 0.06944, 0.25, 0.06944, 0.25, 0.02517, 0.125, 0.01807, 0.125, 0.05729, 0.125, 0.05729, 0.125, 0.01807, 0.0, 0.0, 0.0, 0.0, 0.125, 0.01807, 0.125, 0.004774, 0.0, 0.0, 0.0, 0.0, 0.125, 0.004774, 0.125, 0.0005968, 0.0, 0.0, 0.0, 0.0, 0.125, 0.0005968, 0.125, 0.0, 0.0, 0.0, 0.0, 0.0, 0.25, 0.0008681, 0.25, 0.0, 0.125, 0.0, 0.125, 0.0005968, 0.375, 0.0005968, 0.375, 0.0, 0.25, 0.0, 0.25, 0.0008681, 0.5, 0.0, 0.5, 0.0, 0.375, 0.0, 0.375, 0.0005968, 0.5, 0.0, 0.5, 0.0, 0.375, 0.0005968, 0.375, 0.004774, 0.5, 0.0, 0.5, 0.0, 0.375, 0.004774, 0.375, 0.01807, 0.01807, 0.625, 0.004774, 0.625, 0.006944, 0.75, 0.02517, 0.75, 0.02517, 0.75, 0.006944, 0.75, 0.004774, 0.875, 0.01807, 0.875, 0.004774, 0.625, 0.0005968, 0.625, 0.0008681, 0.75, 0.006944, 0.75, 0.006944, 0.75, 0.0008681, 0.75, 0.0005968, 0.875, 0.004774, 0.875, 0.0, 0.5, 0.0, 0.5, 0.01807, 0.625, 0.0574, 0.625, 0.0574, 0.625, 0.01807, 0.625, 0.02517, 0.75, 0.06944, 0.75, 0.06944, 0.75, 0.02517, 0.75, 0.01807, 0.875, 0.05729, 0.875, 0.05729, 0.875, 0.01807, 0.875, 0.0, 1.0, 0.0, 1.0, 0.01807, 0.875, 0.004774, 0.875, 0.0, 1.0, 0.0, 1.0, 0.004774, 0.875, 0.0005968, 0.875, 0.0, 1.0, 0.0, 1.0, 0.0005968, 0.875, 0.0, 0.875, 0.0, 1.0, 0.0, 1.0, 0.0008681, 0.75, 0.0, 0.75, 0.0, 0.875, 0.0005968, 0.875, 0.0005968, 0.625, 0.0, 0.625, 0.0, 0.75, 0.0008681, 0.75, 0.0, 0.5, 0.0, 0.5, 0.0, 0.625, 0.0005968, 0.625, 0.0, 0.5, 0.0, 0.5, 0.0005968, 0.625, 0.004774, 0.625, 0.0, 0.5, 0.0, 0.5, 0.004774, 0.625, 0.01807, 0.625, 0.0, 0.375, 0.0, 0.5, 0.0, 0.5, 0.0, 0.375, 0.0, 0.25, 0.0, 0.375, 0.0, 0.375, 0.0, 0.25, 0.0, 0.125, 0.0, 0.25, 0.0, 0.25, 0.0, 0.125, 0.0, 0.0, 0.0, 0.125, 0.0, 0.125, 0.0, 0.0, 0.625, 0.0, 0.5, 0.0, 0.5, 0.0, 0.625, 0.0, 0.75, 0.0, 0.625, 0.0, 0.625, 0.0, 0.75, 0.0, 0.875, 0.0, 0.75, 0.0, 0.75, 0.0, 0.875, 0.0, 1.0, 0.0, 0.875, 0.0, 0.875, 0.0, 1.0, 0.0, 0.375, 1.0, 0.5, 1.0, 0.5, 1.0, 0.375, 1.0, 0.25, 1.0, 0.375, 1.0, 0.375, 1.0, 0.25, 1.0, 0.125, 1.0, 0.25, 1.0, 0.25, 1.0, 0.125, 1.0, 0.0, 1.0, 0.125, 1.0, 0.125, 1.0, 0.0, 1.0, 0.875, 1.0, 1.0, 1.0, 1.0, 1.0, 0.875, 1.0, 0.75, 1.0, 0.875, 1.0, 0.875, 1.0, 0.75, 1.0, 0.625, 1.0, 0.75, 1.0, 0.75, 1.0, 0.625, 1.0, 0.5, 1.0, 0.625, 1.0, 0.625, 1.0, 0.5, 1.0, 1.0, 0.125, 1.0, 0.0, 1.0, 0.0, 1.0, 0.125, 1.0, 0.25, 1.0, 0.125, 1.0, 0.125, 1.0, 0.25, 1.0, 0.375, 1.0, 0.25, 1.0, 0.25, 1.0, 0.375, 1.0, 0.5, 1.0, 0.375, 1.0, 0.375, 1.0, 0.5, 1.0, 0.625, 1.0, 0.5, 1.0, 0.5, 1.0, 0.625, 1.0, 0.75, 1.0, 0.625, 1.0, 0.625, 1.0, 0.75, 1.0, 0.875, 1.0, 0.75, 1.0, 0.75, 1.0, 0.875, 1.0, 1.0, 1.0, 0.875, 1.0, 0.875, 1.0, 1.0, 1.0, 1.0, 1.0, 1.0, 1.0, 1.0, 1.0, 1.0, 1.0, 1.0, 1.0, 1.0, 1.0, 1.0, 1.0, 1.0, 1.0, 1.0, 1.0, 1.0, 1.0, 1.0, 1.0, 1.0, 1.0, 1.0, 1.0, 1.0, 1.0, 1.0, 1.0, 1.0, 1.0, 0.5, 1.0, 0.5, 1.0, 0.5, 1.0, 0.5, 1.0, 0.5, 1.0, 0.5, 1.0, 0.5, 1.0, 0.5, 1.0, 0.5, 1.0, 0.5, 1.0, 0.5, 1.0, 0.5, 1.0, 0.5, 1.0, 0.5, 1.0, 0.5, 1.0, 0.5, 0.125, 0.0, 0.0, 0.0, 0.0, 0.0, 0.125, 0.0, 0.25, 0.0, 0.125, 0.0, 0.125, 0.0, 0.25, 0.0, 0.375, 0.0, 0.25, 0.0, 0.25, 0.0, 0.375, 0.0, 0.5, 0.0, 0.375, 0.0, 0.375, 0.0, 0.5, 0.0, 0.5, 0.0, 0.5, 0.0, 0.5, 0.0, 0.5, 0.0, 0.5, 0.0, 0.5, 0.0, 0.5, 0.0, 0.5, 0.0, 0.5, 0.0, 0.5, 0.0, 0.5, 0.0, 0.5, 0.0, 0.5, 0.0, 0.5, 0.0, 0.5, 0.0, 0.5, 0.0, 0.0, 0.0, 0.0, 0.0, 0.0, 0.0, 0.0, 0.0, 0.0, 0.0, 0.0, 0.0, 0.0, 0.0, 0.0, 0.0, 0.0, 0.0, 0.0, 0.0, 0.0, 0.0, 0.0, 0.0, 0.0, 0.0, 0.0, 0.0, 0.0, 0.0, 0.0, 0.0, 0.0, 0.875, 0.0, 1.0, 0.0, 1.0, 0.0, 0.875, 0.0, 0.75, 0.0, 0.875, 0.0, 0.875, 0.0, 0.75, 0.0, 0.625, 0.0, 0.75, 0.0, 0.75, 0.0, 0.625, 0.0, 0.5, 0.0, 0.625, 0.0, 0.625, 0.0, 0.5, 0.0, 0.5, 0.0, 0.5, 0.0, 0.5, 0.0, 0.5, 0.0, 0.5, 0.0, 0.5, 0.0, 0.5, 0.0, 0.5, 0.0, 0.5, 0.0, 0.5, 0.0, 0.5, 0.0, 0.5, 0.0, 0.5, 0.0, 0.5, 0.0, 0.5, 0.0, 0.5, 0.0, 1.0, 0.0, 1.0, 0.0, 1.0, 0.0, 1.0, 0.0, 1.0, 0.0, 1.0, 0.0, 1.0, 0.0, 1.0, 0.0, 1.0, 0.0, 1.0, 0.0, 1.0, 0.0, 1.0, 0.0, 1.0, 0.0, 1.0, 0.0, 1.0, 0.0, 1.0])
me_plane.materials.append(mat_material_001)
me_plane.update()

# ---- objects
ob_light = bpy.data.objects.new('Light', light_light)
ob_camera = bpy.data.objects.new('Camera', cam_camera)
ob_plane = bpy.data.objects.new('Plane', me_plane)

# ---- transforms, parenting, visibility, modifiers, constraints
ob_light.location = (4.076, 1.005, 5.904)
ob_light.rotation_euler = (0.6503, 0.05522, 1.866)
ob_light.lock_rotations_4d = False
ob_light.empty_display_type = 'ARROWS'
ob_light.color = (0.0, 0.0, 0.0, 0.0)
ob_light.lineart.crease_threshold = 0.0
ob_camera.location = (7.359, -6.926, 4.958)
ob_camera.rotation_euler = (1.109, 0.0, 0.8149)
ob_camera.lock_rotations_4d = False
ob_camera.empty_display_type = 'ARROWS'
ob_camera.color = (0.0, 0.0, 0.0, 0.0)
ob_camera.display_type = 'WIRE'
ob_camera.lineart.crease_threshold = 0.0
ob_plane.location = (0.0, 0.0, 0.0)
_m = ob_plane.modifiers.new('Auto Smooth', 'NODES')
_m.node_group = ng_auto_smooth
_gi = [s.identifier for s in ng_auto_smooth.interface.items_tree if s.item_type == 'SOCKET' and s.in_out == 'INPUT']
_m[_gi[1]] = 0.5236  # Angle

# ---- collection membership
col_collection.objects.link(ob_light)
col_collection.objects.link(ob_camera)
col_collection.objects.link(ob_plane)

# ---- scene / render settings (as saved in the file)
scene.camera = ob_camera
scene.frame_start = 1; scene.frame_end = 250; scene.frame_set(1)
scene.render.engine = 'BLENDER_EEVEE_NEXT'
scene.cycles.sampling_pattern = 'TABULATED_SOBOL'
bpy.context.view_layer.update()
